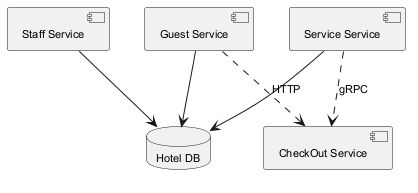

The diagram above was rendered by PlantUML. Its source (embedded in the PNG):
@startuml
skinparam defaultFontSize 11
component "CheckOut Service" as C_CheckOutService
component "Service Service" as C_ServiceService
component "Guest Service" as C_GuestService
component "Staff Service" as C_StaffService
database "Hotel DB" as DB_hotel
C_ServiceService --> DB_hotel
C_GuestService --> DB_hotel
C_StaffService --> DB_hotel
C_ServiceService ..> C_CheckOutService : gRPC
C_GuestService ..> C_CheckOutService : HTTP
@enduml